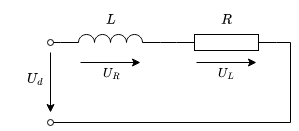

The diagram above was exported from draw.io. Its source (the exported page's mxGraphModel, read from the mxfile embedded in the PNG):
<mxGraphModel dx="446" dy="446" grid="1" gridSize="10" guides="1" tooltips="1" connect="1" arrows="1" fold="1" page="1" pageScale="1" pageWidth="827" pageHeight="1169" math="1" shadow="0">
  <root>
    <mxCell id="0" />
    <mxCell id="1" parent="0" />
    <mxCell id="11" style="edgeStyle=none;html=1;exitX=0;exitY=1;exitDx=0;exitDy=0;exitPerimeter=0;endArrow=oval;endFill=0;" edge="1" parent="1" source="2">
      <mxGeometry relative="1" as="geometry">
        <mxPoint x="80" y="160" as="targetPoint" />
      </mxGeometry>
    </mxCell>
    <mxCell id="2" value="" style="pointerEvents=1;verticalLabelPosition=bottom;shadow=0;dashed=0;align=center;html=1;verticalAlign=top;shape=mxgraph.electrical.inductors.inductor_3;" vertex="1" parent="1">
      <mxGeometry x="90" y="152" width="100" height="8" as="geometry" />
    </mxCell>
    <mxCell id="8" style="edgeStyle=none;html=1;exitX=1;exitY=0.5;exitDx=0;exitDy=0;exitPerimeter=0;endArrow=none;endFill=0;" edge="1" parent="1" source="3">
      <mxGeometry relative="1" as="geometry">
        <mxPoint x="320" y="160" as="targetPoint" />
      </mxGeometry>
    </mxCell>
    <mxCell id="3" value="" style="pointerEvents=1;verticalLabelPosition=bottom;shadow=0;dashed=0;align=center;html=1;verticalAlign=top;shape=mxgraph.electrical.resistors.resistor_1;" vertex="1" parent="1">
      <mxGeometry x="206" y="152" width="100" height="16" as="geometry" />
    </mxCell>
    <mxCell id="6" style="edgeStyle=none;html=1;exitX=1;exitY=1;exitDx=0;exitDy=0;exitPerimeter=0;entryX=0;entryY=0.5;entryDx=0;entryDy=0;entryPerimeter=0;endArrow=none;endFill=0;" edge="1" parent="1" source="2" target="3">
      <mxGeometry relative="1" as="geometry" />
    </mxCell>
    <mxCell id="9" value="" style="endArrow=none;html=1;" edge="1" parent="1">
      <mxGeometry width="50" height="50" relative="1" as="geometry">
        <mxPoint x="320" y="240" as="sourcePoint" />
        <mxPoint x="320" y="160" as="targetPoint" />
      </mxGeometry>
    </mxCell>
    <mxCell id="10" value="" style="endArrow=none;html=1;startArrow=oval;startFill=0;" edge="1" parent="1">
      <mxGeometry width="50" height="50" relative="1" as="geometry">
        <mxPoint x="80" y="240" as="sourcePoint" />
        <mxPoint x="320" y="240" as="targetPoint" />
      </mxGeometry>
    </mxCell>
    <mxCell id="12" value="" style="endArrow=classic;html=1;" edge="1" parent="1">
      <mxGeometry width="50" height="50" relative="1" as="geometry">
        <mxPoint x="80" y="170" as="sourcePoint" />
        <mxPoint x="80" y="230" as="targetPoint" />
      </mxGeometry>
    </mxCell>
    <mxCell id="13" value="" style="endArrow=classic;html=1;labelPosition=center;verticalLabelPosition=bottom;align=center;verticalAlign=top;" edge="1" parent="1">
      <mxGeometry width="50" height="50" relative="1" as="geometry">
        <mxPoint x="110" y="180" as="sourcePoint" />
        <mxPoint x="170" y="180" as="targetPoint" />
      </mxGeometry>
    </mxCell>
    <mxCell id="15" value="$$U_R$$" style="edgeLabel;html=1;align=center;verticalAlign=middle;resizable=0;points=[];fontColor=default;labelBackgroundColor=none;" vertex="1" connectable="0" parent="13">
      <mxGeometry x="-0.0933" y="1" relative="1" as="geometry">
        <mxPoint x="3" y="11" as="offset" />
      </mxGeometry>
    </mxCell>
    <mxCell id="14" value="" style="endArrow=classic;html=1;" edge="1" parent="1">
      <mxGeometry width="50" height="50" relative="1" as="geometry">
        <mxPoint x="226" y="180" as="sourcePoint" />
        <mxPoint x="286" y="180" as="targetPoint" />
      </mxGeometry>
    </mxCell>
    <mxCell id="17" value="$$U_L$$" style="edgeLabel;html=1;align=center;verticalAlign=middle;resizable=0;points=[];labelBackgroundColor=none;" vertex="1" connectable="0" parent="14">
      <mxGeometry x="-0.1133" y="-1" relative="1" as="geometry">
        <mxPoint x="2" y="9" as="offset" />
      </mxGeometry>
    </mxCell>
    <mxCell id="18" value="$$L$$" style="text;html=1;align=center;verticalAlign=middle;resizable=0;points=[];autosize=1;strokeColor=none;fillColor=none;" vertex="1" parent="1">
      <mxGeometry x="110" y="122" width="60" height="30" as="geometry" />
    </mxCell>
    <mxCell id="19" value="$$R$$" style="text;html=1;align=center;verticalAlign=middle;resizable=0;points=[];autosize=1;strokeColor=none;fillColor=none;" vertex="1" parent="1">
      <mxGeometry x="226" y="122" width="60" height="30" as="geometry" />
    </mxCell>
    <mxCell id="20" value="$$U_d$$" style="text;html=1;align=center;verticalAlign=middle;resizable=0;points=[];autosize=1;strokeColor=none;fillColor=none;" vertex="1" parent="1">
      <mxGeometry x="30" y="181" width="70" height="30" as="geometry" />
    </mxCell>
  </root>
</mxGraphModel>